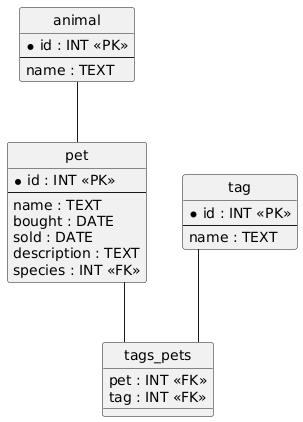

The diagram above was rendered by PlantUML. Its source (embedded in the PNG):
@startuml
hide circle
skinparam linetype ortho

entity "animal" as animal {
  * id : INT <<PK>>
  --
  name : TEXT
}

entity "tag" as tag {
  * id : INT <<PK>>
  --
  name : TEXT
}

entity "pet" as pet {
  * id : INT <<PK>>
  --
  name : TEXT
  bought : DATE
  sold : DATE
  description : TEXT
  species : INT <<FK>>
}

entity "tags_pets" as tags_pets {
  pet : INT <<FK>>
  tag : INT <<FK>>
}

animal -- pet
pet -- tags_pets
tag -- tags_pets
@enduml